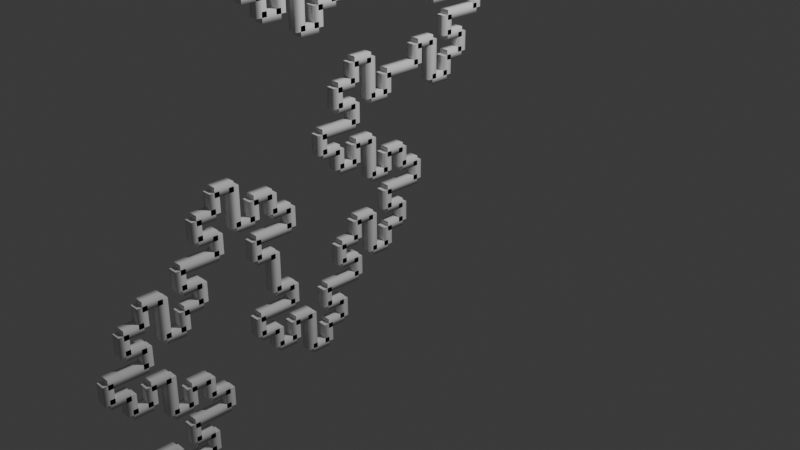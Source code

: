 # Source: lsystem.blend  (saved by Blender 4.5.91; exported with 4.5.12 LTS)
import bpy
from mathutils import Matrix  # noqa: F401  (used for matrix-valued properties, if any)

bpy.ops.wm.read_factory_settings(use_empty=True)
scene = bpy.context.scene
scene.name = 'Scene'

# ---- collections
col_collection = bpy.data.collections.new('Collection'); scene.collection.children.link(col_collection)

# ---- materials (node trees are filled in below, after node groups)
mat_material = bpy.data.materials.new('Material')
mat_material.alpha_threshold = 0.0
mat_material.roughness = 0.5
mat_material.line_color = (0.0, 0.0, 0.0, 1.0)

# ---- node groups
ng_f = bpy.data.node_groups.new('F', 'GeometryNodeTree')
_s = ng_f.interface.new_socket(name='Geometry', in_out='OUTPUT', socket_type='NodeSocketGeometry')
_s = ng_f.interface.new_socket(name='Position', in_out='OUTPUT', socket_type='NodeSocketVector')
_s = ng_f.interface.new_socket(name='Geometry', in_out='INPUT', socket_type='NodeSocketGeometry')
_s = ng_f.interface.new_socket(name='Command', in_out='INPUT', socket_type='NodeSocketString')
_s = ng_f.interface.new_socket(name='Position', in_out='INPUT', socket_type='NodeSocketVector')
_s.subtype = 'TRANSLATION'
_s.description = 'Position of the first vertex'
_s = ng_f.interface.new_socket(name='Direction', in_out='INPUT', socket_type='NodeSocketVector')
_s.min_value = -1e+04
_s.max_value = 1e+04
_s = ng_f.interface.new_socket(name='Length', in_out='INPUT', socket_type='NodeSocketFloat')
_s.default_value = 1.0
_s.min_value = -1e+04
_s.max_value = 1e+04
_N = ng_f.nodes; _L = ng_f.links
n0 = _N.new('NodeGroupOutput'); n0.name = 'Group Output'; n0.location = (537, 0)
n1 = _N.new('NodeGroupInput'); n1.name = 'Group Input'; n1.location = (-547, 0)
n2 = _N.new('FunctionNodeCompare'); n2.name = 'Compare'; n2.location = (-254, 80)
n2.operation = 'EQUAL'
n2.data_type = 'STRING'
n2.inputs[9].default_value = 'F'
n3 = _N.new('GeometryNodeMeshLine'); n3.name = 'Mesh Line'; n3.location = (-83, -60)
n3.inputs[0].default_value = 2
n4 = _N.new('GeometryNodeSwitch'); n4.name = 'Switch'; n4.location = (114, 26)
n5 = _N.new('GeometryNodeJoinGeometry'); n5.name = 'Join Geometry'; n5.location = (347, 151)
n6 = _N.new('ShaderNodeVectorMath'); n6.name = 'Vector Math'; n6.location = (114, -140)
n7 = _N.new('ShaderNodeVectorMath'); n7.name = 'Vector Math.001'; n7.location = (-347, -151)
n7.operation = 'SCALE'
n8 = _N.new('GeometryNodeSwitch'); n8.name = 'Switch.001'; n8.location = (323, -37)
n8.input_type = 'VECTOR'
_L.new(n3.outputs[0], n4.inputs[2])
_L.new(n7.outputs[0], n6.inputs[1])
_L.new(n7.outputs[0], n3.inputs[3])
_L.new(n6.outputs[0], n8.inputs[2])
_L.new(n2.outputs[0], n8.inputs[0])
_L.new(n4.outputs[0], n5.inputs[0])
_L.new(n2.outputs[0], n4.inputs[0])
_L.new(n1.outputs[0], n5.inputs[0])
_L.new(n1.outputs[3], n7.inputs[0])
_L.new(n1.outputs[4], n7.inputs[3])
_L.new(n1.outputs[2], n3.inputs[2])
_L.new(n1.outputs[2], n6.inputs[0])
_L.new(n1.outputs[2], n8.inputs[1])
_L.new(n1.outputs[1], n2.inputs[8])
_L.new(n5.outputs[0], n0.inputs[0])
_L.new(n8.outputs[0], n0.inputs[1])
n0.is_active_output = True
ng_x = bpy.data.node_groups.new('-', 'GeometryNodeTree')
_s = ng_x.interface.new_socket(name='Direction', in_out='OUTPUT', socket_type='NodeSocketVector')
_s = ng_x.interface.new_socket(name='Command', in_out='INPUT', socket_type='NodeSocketString')
_s = ng_x.interface.new_socket(name='Degrees', in_out='INPUT', socket_type='NodeSocketFloat')
_s.default_value = 0.5
_s.min_value = -1e+04
_s.max_value = 1e+04
_s = ng_x.interface.new_socket(name='Direction', in_out='INPUT', socket_type='NodeSocketVector')
_s.min_value = 0.0
_s.max_value = 1.0
_s.hide_value = True
_N = ng_x.nodes; _L = ng_x.links
n0 = _N.new('NodeGroupOutput'); n0.name = 'Group Output'; n0.location = (453, 0)
n1 = _N.new('NodeGroupInput'); n1.name = 'Group Input'; n1.location = (-463, 0)
n2 = _N.new('FunctionNodeCompare'); n2.name = 'Compare'; n2.location = (-263, 82)
n2.operation = 'EQUAL'
n2.data_type = 'STRING'
n2.inputs[9].default_value = '-'
n3 = _N.new('ShaderNodeVectorRotate'); n3.name = 'Vector Rotate'; n3.location = (-38, 167)
n3.inputs[2].default_value = (1.0, 0.0, 0.0)
n4 = _N.new('ShaderNodeMath'); n4.name = 'Math'; n4.location = (-249, -167)
n4.operation = 'RADIANS'
n5 = _N.new('GeometryNodeSwitch'); n5.name = 'Switch'; n5.location = (263, 126)
n5.input_type = 'VECTOR'
_L.new(n3.outputs[0], n5.inputs[2])
_L.new(n2.outputs[0], n5.inputs[0])
_L.new(n4.outputs[0], n3.inputs[3])
_L.new(n1.outputs[1], n4.inputs[0])
_L.new(n1.outputs[0], n2.inputs[8])
_L.new(n1.outputs[2], n3.inputs[0])
_L.new(n1.outputs[2], n5.inputs[1])
_L.new(n5.outputs[0], n0.inputs[0])
n0.is_active_output = True
ng_x_1 = bpy.data.node_groups.new('+', 'GeometryNodeTree')
_s = ng_x_1.interface.new_socket(name='Direction', in_out='OUTPUT', socket_type='NodeSocketVector')
_s = ng_x_1.interface.new_socket(name='Command', in_out='INPUT', socket_type='NodeSocketString')
_s = ng_x_1.interface.new_socket(name='Degrees', in_out='INPUT', socket_type='NodeSocketFloat')
_s.default_value = 0.5
_s.min_value = -1e+04
_s.max_value = 1e+04
_s = ng_x_1.interface.new_socket(name='Direction', in_out='INPUT', socket_type='NodeSocketVector')
_s.min_value = 0.0
_s.max_value = 1.0
_s.hide_value = True
_N = ng_x_1.nodes; _L = ng_x_1.links
n0 = _N.new('NodeGroupOutput'); n0.name = 'Group Output'; n0.location = (453, 0)
n1 = _N.new('NodeGroupInput'); n1.name = 'Group Input'; n1.location = (-463, 0)
n2 = _N.new('FunctionNodeCompare'); n2.name = 'Compare'; n2.location = (-263, 82)
n2.operation = 'EQUAL'
n2.data_type = 'STRING'
n2.inputs[9].default_value = '+'
n3 = _N.new('ShaderNodeVectorRotate'); n3.name = 'Vector Rotate'; n3.location = (-38, 167)
n3.inputs[2].default_value = (1.0, 0.0, 0.0)
n4 = _N.new('ShaderNodeMath'); n4.name = 'Math'; n4.location = (-249, -167)
n4.operation = 'RADIANS'
n5 = _N.new('GeometryNodeSwitch'); n5.name = 'Switch'; n5.location = (263, 126)
n5.input_type = 'VECTOR'
_L.new(n3.outputs[0], n5.inputs[2])
_L.new(n2.outputs[0], n5.inputs[0])
_L.new(n4.outputs[0], n3.inputs[3])
_L.new(n1.outputs[1], n4.inputs[0])
_L.new(n1.outputs[0], n2.inputs[8])
_L.new(n1.outputs[2], n3.inputs[0])
_L.new(n1.outputs[2], n5.inputs[1])
_L.new(n5.outputs[0], n0.inputs[0])
n0.is_active_output = True
ng_l_system = bpy.data.node_groups.new('L-System', 'GeometryNodeTree')
_s = ng_l_system.interface.new_socket(name='Geometry', in_out='OUTPUT', socket_type='NodeSocketGeometry')
_s = ng_l_system.interface.new_socket(name='Premise', in_out='INPUT', socket_type='NodeSocketString')
_s = ng_l_system.interface.new_socket(name='Rule1 L', in_out='INPUT', socket_type='NodeSocketString')
_s = ng_l_system.interface.new_socket(name='Rule2 R', in_out='INPUT', socket_type='NodeSocketString')
_s = ng_l_system.interface.new_socket(name='Iterations', in_out='INPUT', socket_type='NodeSocketInt')
_s.min_value = 0
_s.max_value = 4
_s = ng_l_system.interface.new_socket(name='Angle', in_out='INPUT', socket_type='NodeSocketFloat')
_s.min_value = -360.0
_s.max_value = 360.0
_s = ng_l_system.interface.new_socket(name='Length', in_out='INPUT', socket_type='NodeSocketFloat')
_s.min_value = 0.0
_s.max_value = 3.0
_s = ng_l_system.interface.new_socket(name='Position', in_out='INPUT', socket_type='NodeSocketVector')
_s = ng_l_system.interface.new_socket(name='Direction', in_out='INPUT', socket_type='NodeSocketVector')
ng_l_system.is_modifier = True
_N = ng_l_system.nodes; _L = ng_l_system.links
n0 = _N.new('NodeGroupInput'); n0.name = 'Group Input'; n0.location = (-1008, 209)
n1 = _N.new('NodeGroupOutput'); n1.name = 'Group Output'; n1.location = (2724, 325)
n2 = _N.new('FunctionNodeReplaceString'); n2.name = 'Replace String'; n2.location = (-569, 138)
n3 = _N.new('GeometryNodeRepeatInput'); n3.name = 'Repeat Input'; n3.location = (-756, 248)
n4 = _N.new('GeometryNodeRepeatOutput'); n4.name = 'Repeat Output'; n4.location = (-383, 132)
n4.repeat_items.clear()
_it = n4.repeat_items.new('STRING', 'Premise')
n5 = _N.new('GeometryNodeRepeatInput'); n5.name = 'Repeat Input.001'; n5.location = (141, 200)
n6 = _N.new('GeometryNodeRepeatOutput'); n6.name = 'Repeat Output.001'; n6.location = (1576, 173)
n6.repeat_items.clear()
_it = n6.repeat_items.new('VECTOR', 'Position')
_it = n6.repeat_items.new('GEOMETRY', 'Geometry')
_it = n6.repeat_items.new('STRING', 'Premise')
_it = n6.repeat_items.new('VECTOR', 'Direction')
n7 = _N.new('FunctionNodeSliceString'); n7.name = 'Slice String'; n7.location = (329, 46)
n7.inputs[2].default_value = 1
n8 = _N.new('FunctionNodeSliceString'); n8.name = 'Slice String.001'; n8.location = (215, -30)
n8.inputs[1].default_value = 1
n9 = _N.new('FunctionNodeStringLength'); n9.name = 'String Length'; n9.location = (30, -35)
n10 = _N.new('NodeGroupInput'); n10.name = 'Group Input.001'; n10.location = (-182, -26)
n11 = _N.new('NodeGroupInput'); n11.name = 'Group Input.002'; n11.location = (31, -267)
n12 = _N.new('FunctionNodeStringLength'); n12.name = 'String Length.001'; n12.location = (-139, 233)
n13 = _N.new('GeometryNodeGroup'); n13.name = 'Group'; n13.location = (30, -30)
n13.node_tree = ng_f
n14 = _N.new('NodeGroupInput'); n14.name = 'Group Input.003'; n14.location = (43, -210)
n15 = _N.new('GeometryNodeGroup'); n15.name = 'Group.001'; n15.location = (30, -40)
n15.node_tree = ng_x
n16 = _N.new('NodeFrame'); n16.name = 'Frame'; n16.location = (748, -268)
n16.width = 571
n17 = _N.new('NodeFrame'); n17.name = 'Frame.001'; n17.location = (751, 257)
n17.width = 201
n18 = _N.new('NodeFrame'); n18.name = 'Frame.002'; n18.location = (280, 515)
n18.width = 385
n19 = _N.new('GeometryNodeGroup'); n19.name = 'Group.002'; n19.location = (400, -30)
n19.node_tree = ng_x_1
n20 = _N.new('ShaderNodeMath'); n20.name = 'Math'; n20.location = (401, -207)
n20.operation = 'MULTIPLY'
n20.inputs[1].default_value = -1.0
n21 = _N.new('GeometryNodeRealizeInstances'); n21.name = 'Realize Instances'; n21.location = (2544, 312)
n22 = _N.new('GeometryNodeMeshToCurve'); n22.name = 'Mesh to Curve'; n22.location = (2091, 266)
n23 = _N.new('GeometryNodeCurveToMesh'); n23.name = 'Curve to Mesh'; n23.location = (2364, 284)
n23.inputs[3].default_value = True
n24 = _N.new('GeometryNodeMeshLine'); n24.name = 'Mesh Line'; n24.location = (2516, -307)
n25 = _N.new('GeometryNodeCurvePrimitiveQuadrilateral'); n25.name = 'Quadrilateral'; n25.location = (2408, 7)
n25.inputs[0].default_value = 0.1
n25.inputs[1].default_value = 0.1
n3.pair_with_output(n4)
n5.pair_with_output(n6)
n8.parent = n18
n9.parent = n18
n11.parent = n17
n13.parent = n17
n14.parent = n16
n15.parent = n16
n19.parent = n16
n20.parent = n16
_L.new(n0.outputs[1], n2.inputs[1])
_L.new(n0.outputs[2], n2.inputs[2])
_L.new(n0.outputs[0], n3.inputs[1])
_L.new(n3.outputs[1], n2.inputs[0])
_L.new(n2.outputs[0], n4.inputs[0])
_L.new(n0.outputs[3], n3.inputs[0])
_L.new(n13.outputs[0], n6.inputs[1])
_L.new(n4.outputs[0], n5.inputs[3])
_L.new(n5.outputs[3], n7.inputs[0])
_L.new(n5.outputs[3], n8.inputs[0])
_L.new(n5.outputs[3], n9.inputs[0])
_L.new(n9.outputs[0], n8.inputs[2])
_L.new(n8.outputs[0], n6.inputs[2])
_L.new(n10.outputs[6], n5.inputs[1])
_L.new(n10.outputs[7], n5.inputs[4])
_L.new(n13.outputs[1], n6.inputs[0])
_L.new(n4.outputs[0], n12.inputs[0])
_L.new(n12.outputs[0], n5.inputs[0])
_L.new(n5.outputs[2], n13.inputs[0])
_L.new(n5.outputs[4], n13.inputs[3])
_L.new(n11.outputs[5], n13.inputs[4])
_L.new(n5.outputs[1], n13.inputs[2])
_L.new(n7.outputs[0], n13.inputs[1])
_L.new(n14.outputs[4], n15.inputs[1])
_L.new(n7.outputs[0], n15.inputs[0])
_L.new(n5.outputs[4], n15.inputs[2])
_L.new(n15.outputs[0], n19.inputs[2])
_L.new(n19.outputs[0], n6.inputs[3])
_L.new(n7.outputs[0], n19.inputs[0])
_L.new(n14.outputs[4], n20.inputs[0])
_L.new(n20.outputs[0], n19.inputs[1])
_L.new(n21.outputs[0], n1.inputs[0])
_L.new(n22.outputs[0], n23.inputs[0])
_L.new(n25.outputs[0], n23.inputs[1])
_L.new(n23.outputs[0], n21.inputs[0])
_L.new(n6.outputs[1], n22.inputs[0])
n1.is_active_output = True

# ---- material node trees
mat_material.use_nodes = True; mat_material.node_tree.nodes.clear()
_N = mat_material.node_tree.nodes; _L = mat_material.node_tree.links
n0 = _N.new('ShaderNodeOutputMaterial'); n0.name = 'Material Output'; n0.location = (200, 100)
n1 = _N.new('ShaderNodeBsdfPrincipled'); n1.name = 'Principled BSDF'; n1.location = (-200, 100)
n1.inputs[3].default_value = 1.45
_L.new(n1.outputs[0], n0.inputs[0])
n0.is_active_output = True

# ---- world
world_world = bpy.data.worlds.new('World'); scene.world = world_world
world_world.use_nodes = True; world_world.node_tree.nodes.clear()
_N = world_world.node_tree.nodes; _L = world_world.node_tree.links
n0 = _N.new('ShaderNodeOutputWorld'); n0.name = 'World Output'; n0.location = (200, 100)
n1 = _N.new('ShaderNodeBackground'); n1.name = 'Background'; n1.location = (-200, 100)
n1.inputs[0].default_value = (0.05088, 0.05088, 0.05088, 1.0)
_L.new(n1.outputs[0], n0.inputs[0])
n0.is_active_output = True
world_world.color = (0.05088, 0.05088, 0.05088)
world_world.sun_shadow_jitter_overblur = 0.0

# ---- cameras
cam_camera = bpy.data.cameras.new('Camera')
cam_camera.clip_end = 100.0
cam_camera.ortho_scale = 7.314

# ---- lights
light_light = bpy.data.lights.new('Light', 'POINT')
light_light.energy = 1000.0
light_light.shadow_soft_size = 0.1

# ---- meshes
me_cube = bpy.data.meshes.new('Cube')
me_cube.from_pydata([(1.0, 1.0, 1.0), (1.0, 1.0, -1.0), (1.0, -1.0, 1.0), (1.0, -1.0, -1.0), (-1.0, 1.0, 1.0), (-1.0, 1.0, -1.0), (-1.0, -1.0, 1.0), (-1.0, -1.0, -1.0)], [], [(0, 4, 6, 2), (3, 2, 6, 7), (7, 6, 4, 5), (5, 1, 3, 7), (1, 0, 2, 3), (5, 4, 0, 1)])
_uv = me_cube.uv_layers.new(name='UVMap')
_uv.uv.foreach_set('vector', [0.625, 0.5, 0.875, 0.5, 0.875, 0.75, 0.625, 0.75, 0.375, 0.75, 0.625, 0.75, 0.625, 1.0, 0.375, 1.0, 0.375, 0.0, 0.625, 0.0, 0.625, 0.25, 0.375, 0.25, 0.125, 0.5, 0.375, 0.5, 0.375, 0.75, 0.125, 0.75, 0.375, 0.5, 0.625, 0.5, 0.625, 0.75, 0.375, 0.75, 0.375, 0.25, 0.625, 0.25, 0.625, 0.5, 0.375, 0.5])
me_cube.materials.append(mat_material)
me_cube.use_mirror_vertex_groups = False
me_cube.update()

# ---- objects
ob_cube = bpy.data.objects.new('Cube', me_cube)
ob_light = bpy.data.objects.new('Light', light_light)
ob_camera = bpy.data.objects.new('Camera', cam_camera)

# ---- transforms, parenting, visibility, modifiers, constraints
ob_cube.location = (0.0, 0.0, 0.0)
ob_cube.lock_rotations_4d = False
ob_cube.empty_display_type = 'ARROWS'
ob_cube.lineart.crease_threshold = 0.0
_m = ob_cube.modifiers.new('GeometryNodes', 'NODES')
_m.node_group = ng_l_system
_gi = [s.identifier for s in ng_l_system.interface.items_tree if s.item_type == 'SOCKET' and s.in_out == 'INPUT']
_m[_gi[0]] = 'F-F-F-F'  # Premise
_m[_gi[1]] = 'F'  # Rule1 L
_m[_gi[2]] = 'F-F+F+FF-F-F+F'  # Rule2 R
_m[_gi[3]] = 3  # Iterations
_m[_gi[4]] = 90.0  # Angle
_m[_gi[5]] = 0.2  # Length
_m[_gi[7]] = (0.0, 0.0, 1.0)  # Direction
ob_light.location = (4.076, 1.005, 5.904)
ob_light.rotation_euler = (0.6503, 0.05522, 1.866)
ob_light.lock_rotations_4d = False
ob_light.empty_display_type = 'ARROWS'
ob_light.color = (0.0, 0.0, 0.0, 0.0)
ob_light.lineart.crease_threshold = 0.0
ob_camera.location = (7.359, -6.926, 4.958)
ob_camera.rotation_euler = (1.109, 0.0, 0.8149)
ob_camera.lock_rotations_4d = False
ob_camera.empty_display_type = 'ARROWS'
ob_camera.color = (0.0, 0.0, 0.0, 0.0)
ob_camera.display_type = 'WIRE'
ob_camera.lineart.crease_threshold = 0.0

# ---- collection membership
col_collection.objects.link(ob_cube)
col_collection.objects.link(ob_light)
col_collection.objects.link(ob_camera)

# ---- scene / render settings (as saved in the file)
scene.camera = ob_camera
scene.frame_start = 1; scene.frame_end = 250; scene.frame_set(1)
scene.render.engine = 'BLENDER_EEVEE_NEXT'
bpy.context.view_layer.update()
